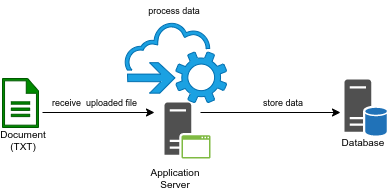

The diagram above was exported from draw.io. Its source (the exported page's mxGraphModel, read from the mxfile embedded in the PNG):
<mxGraphModel dx="1108" dy="462" grid="1" gridSize="10" guides="1" tooltips="1" connect="1" arrows="1" fold="1" page="1" pageScale="1" pageWidth="850" pageHeight="1100" math="0" shadow="0">
  <root>
    <mxCell id="0" />
    <mxCell id="1" parent="0" />
    <mxCell id="2" value="" style="endArrow=classic;html=1;" edge="1" parent="1">
      <mxGeometry width="50" height="50" relative="1" as="geometry">
        <mxPoint x="271" y="558" as="sourcePoint" />
        <mxPoint x="383" y="558" as="targetPoint" />
      </mxGeometry>
    </mxCell>
    <mxCell id="3" value="" style="pointerEvents=1;shadow=0;dashed=0;html=1;strokeColor=#005700;fillColor=#008a00;labelPosition=center;verticalLabelPosition=bottom;verticalAlign=top;outlineConnect=0;align=center;shape=mxgraph.office.concepts.document;fontColor=#ffffff;" vertex="1" parent="1">
      <mxGeometry x="231" y="524" width="36" height="49" as="geometry" />
    </mxCell>
    <mxCell id="4" value="" style="endArrow=classic;html=1;" edge="1" parent="1">
      <mxGeometry width="50" height="50" relative="1" as="geometry">
        <mxPoint x="429" y="558" as="sourcePoint" />
        <mxPoint x="569" y="558" as="targetPoint" />
      </mxGeometry>
    </mxCell>
    <mxCell id="5" value="Document&lt;br style=&quot;font-size: 10px&quot;&gt;(TXT)" style="text;html=1;strokeColor=none;fillColor=none;align=center;verticalAlign=middle;whiteSpace=wrap;rounded=0;shadow=0;fontSize=10;" vertex="1" parent="1">
      <mxGeometry x="232" y="576" width="40" height="20" as="geometry" />
    </mxCell>
    <mxCell id="6" value="Application Server" style="text;html=1;strokeColor=none;fillColor=none;align=center;verticalAlign=middle;whiteSpace=wrap;rounded=0;shadow=0;fontSize=10;" vertex="1" parent="1">
      <mxGeometry x="384" y="614" width="40" height="20" as="geometry" />
    </mxCell>
    <mxCell id="7" value="store data" style="text;html=1;strokeColor=none;fillColor=none;align=center;verticalAlign=middle;whiteSpace=wrap;rounded=0;shadow=0;fontSize=9;" vertex="1" parent="1">
      <mxGeometry x="477" y="538" width="70" height="20" as="geometry" />
    </mxCell>
    <mxCell id="8" value="process data" style="text;html=1;strokeColor=none;fillColor=none;align=center;verticalAlign=middle;whiteSpace=wrap;rounded=0;shadow=0;fontSize=9;" vertex="1" parent="1">
      <mxGeometry x="358" y="446" width="90" height="20" as="geometry" />
    </mxCell>
    <mxCell id="9" value="" style="pointerEvents=1;shadow=0;dashed=0;html=1;strokeColor=none;fillColor=#505050;labelPosition=center;verticalLabelPosition=bottom;verticalAlign=top;outlineConnect=0;align=center;shape=mxgraph.office.servers.application_server_green;" vertex="1" parent="1">
      <mxGeometry x="393" y="548" width="46" height="56" as="geometry" />
    </mxCell>
    <mxCell id="10" value="" style="pointerEvents=1;shadow=0;dashed=0;html=1;strokeColor=#006EAF;fillColor=#1ba1e2;labelPosition=center;verticalLabelPosition=bottom;outlineConnect=0;verticalAlign=top;align=center;shape=mxgraph.office.clouds.cloud_service_request;fontColor=#ffffff;" vertex="1" parent="1">
      <mxGeometry x="353" y="468" width="102" height="80" as="geometry" />
    </mxCell>
    <mxCell id="11" value="receive&amp;nbsp; uploaded file" style="text;html=1;strokeColor=none;fillColor=none;align=center;verticalAlign=middle;whiteSpace=wrap;rounded=0;shadow=0;fontSize=9;" vertex="1" parent="1">
      <mxGeometry x="272" y="538" width="103" height="20" as="geometry" />
    </mxCell>
    <mxCell id="12" value="" style="group" vertex="1" connectable="0" parent="1">
      <mxGeometry x="572" y="525" width="44" height="73" as="geometry" />
    </mxCell>
    <mxCell id="13" value="" style="pointerEvents=1;shadow=0;dashed=0;html=1;strokeColor=none;fillColor=#505050;labelPosition=center;verticalLabelPosition=bottom;verticalAlign=top;outlineConnect=0;align=center;shape=mxgraph.office.servers.database_server_blue;" vertex="1" parent="12">
      <mxGeometry x="1" width="43" height="56" as="geometry" />
    </mxCell>
    <mxCell id="14" value="Database" style="text;html=1;strokeColor=none;fillColor=none;align=center;verticalAlign=middle;whiteSpace=wrap;rounded=0;shadow=0;fontSize=10;" vertex="1" parent="12">
      <mxGeometry y="53" width="40" height="20" as="geometry" />
    </mxCell>
  </root>
</mxGraphModel>